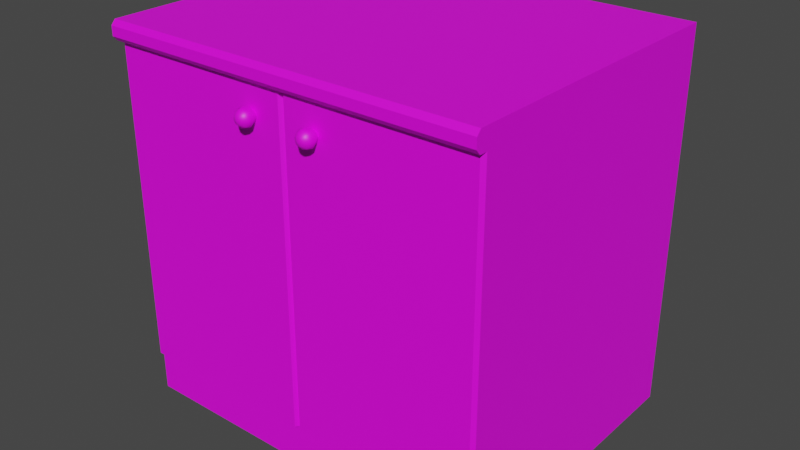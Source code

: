 # Source: KitchenCabinet.blend  (saved by Blender 3.2.14; exported with 4.5.12 LTS)
import bpy
from mathutils import Matrix  # noqa: F401  (used for matrix-valued properties, if any)

bpy.ops.wm.read_factory_settings(use_empty=True)
scene = bpy.context.scene
scene.name = 'Scene'

# ---- collections
col_collection = bpy.data.collections.new('Collection'); scene.collection.children.link(col_collection)

# ---- images (referenced by path relative to the original .blend; pixels are not part of the script)
import os
ASSET_DIR = os.environ.get("B2B_ASSET_DIR", "")  # directory of the original .blend (textures are referenced by path, not embedded)
HERE = os.path.dirname(os.path.abspath(__file__))  # packed textures are extracted next to this script under _unpacked/

def load_image(name, relpath, width, height, colorspace="sRGB"):
    """Load a texture the original file referenced (path relative to the .blend, or extracted next to this script)."""
    p = next((c for c in (os.path.join(HERE, relpath), os.path.join(ASSET_DIR, relpath)) if relpath and os.path.exists(c)), "")
    if p:
        img = bpy.data.images.load(p, check_existing=True)
        img.name = name
    else:  # same state as the original file: an image datablock whose file is absent (Cycles renders it pink)
        img = bpy.data.images.new(name, width, height)
        img.source = "FILE"
        img.filepath = "//" + (relpath or name)
    img.colorspace_settings.name = colorspace
    return img
img_untitled = load_image('Untitled', '', 1024, 1024, 'sRGB')

# ---- materials (node trees are filled in below, after node groups)
mat_material = bpy.data.materials.new('Material')
mat_material.use_transparent_shadow = False

# ---- material node trees
mat_material.use_nodes = True; mat_material.node_tree.nodes.clear()
_N = mat_material.node_tree.nodes; _L = mat_material.node_tree.links
n0 = _N.new('ShaderNodeBsdfPrincipled'); n0.name = 'Principled BSDF'; n0.location = (10, 300)
n0.distribution = 'GGX'
n0.subsurface_method = 'RANDOM_WALK_SKIN'
n0.inputs[3].default_value = 1.45
n0.inputs[27].default_value = (0.0, 0.0, 0.0, 1.0)
n0.inputs[28].default_value = 1.0
n1 = _N.new('ShaderNodeOutputMaterial'); n1.name = 'Material Output'; n1.location = (300, 300)
n2 = _N.new('ShaderNodeTexImage'); n2.name = 'Image Texture'; n2.location = (-280, 280)
n2.image = img_untitled
_L.new(n0.outputs[0], n1.inputs[0])
_L.new(n2.outputs[0], n0.inputs[0])
n1.is_active_output = True

# ---- world
world_world = bpy.data.worlds.new('World'); scene.world = world_world
world_world.use_nodes = True; world_world.node_tree.nodes.clear()
_N = world_world.node_tree.nodes; _L = world_world.node_tree.links
n0 = _N.new('ShaderNodeOutputWorld'); n0.name = 'World Output'; n0.location = (300, 300)
n1 = _N.new('ShaderNodeBackground'); n1.name = 'Background'; n1.location = (10, 300)
n1.inputs[0].default_value = (0.05088, 0.05088, 0.05088, 1.0)
_L.new(n1.outputs[0], n0.inputs[0])
n0.is_active_output = True
world_world.color = (0.05088, 0.05088, 0.05088)
world_world.use_sun_shadow = False
world_world.sun_shadow_jitter_overblur = 0.0

# ---- meshes
me_cube = bpy.data.meshes.new('Cube')
me_cube.from_pydata([(-0.5, -0.4137, 0.0), (-0.5, -0.4137, 0.95), (-0.5, 0.3577, 0.0), (-0.5, 0.3577, 0.95), (0.5, -0.4137, 0.0), (0.5, -0.4137, 0.95), (0.5, 0.3577, 0.0), (0.5, 0.3577, 0.95), (-0.5, -0.4137, 1.0), (-0.5, 0.3577, 1.0), (0.5, 0.3577, 1.0), (0.5, -0.4137, 1.0), (0.5, -0.4527, 0.9627), (0.5, -0.4417, 0.95), (-0.5, -0.4417, 0.95), (-0.5, -0.4527, 0.9627), (0.5, -0.4417, 1.0), (0.5, -0.4527, 0.9873), (-0.5, -0.4527, 0.9873), (-0.5, -0.4417, 1.0), (0.0, -0.4137, 0.0), (0.0, 0.3577, 1.0), (0.0, -0.4137, 1.0), (0.0, -0.4527, 0.9627), (0.0, -0.4417, 0.95), (0.0, -0.4417, 1.0), (0.0, -0.4527, 0.9873), (-0.5, -0.4137, 0.1161), (-0.5, 0.3577, 0.1161), (0.5, 0.3577, 0.1161), (0.5, -0.4137, 0.1161), (0.0, -0.4137, 0.1161), (-0.008248, -0.4296, 0.95), (0.0, -0.4214, 0.95), (0.008248, -0.4296, 0.95), (0.0, -0.4379, 0.95), (0.008248, -0.4296, 0.1161), (-0.008248, -0.4296, 0.1161), (0.0, -0.4214, 0.1161), (-0.4915, -0.4296, 0.1161), (-0.5, -0.4211, 0.1161), (-0.5, -0.4211, 0.95), (-0.4915, -0.4296, 0.95), (-0.5, -0.4381, 0.95), (0.4915, -0.4296, 0.95), (0.5, -0.4211, 0.95), (0.5, -0.4381, 0.95), (0.5, -0.4211, 0.1161), (0.4915, -0.4296, 0.1161), (0.08739, -0.4603, 0.8523), (-0.08739, -0.4689, 0.8845), (-0.08739, -0.4603, 0.8932), (-0.08739, -0.4485, 0.8963), (-0.08739, -0.4367, 0.8908), (-0.08739, -0.428, 0.8872), (0.08739, -0.4689, 0.861), (0.09761, -0.428, 0.8625), (-0.07905, -0.4689, 0.8811), (-0.07295, -0.4603, 0.8872), (-0.07071, -0.4485, 0.8894), (-0.07463, -0.4367, 0.8855), (-0.07716, -0.428, 0.883), (0.08739, -0.4689, 0.8845), (0.1001, -0.4367, 0.86), (-0.0756, -0.4689, 0.8728), (-0.06696, -0.4603, 0.8728), (-0.0638, -0.4485, 0.8728), (-0.06935, -0.4367, 0.8728), (-0.07293, -0.428, 0.8728), (0.1041, -0.4485, 0.8561), (0.1018, -0.4603, 0.8583), (-0.07905, -0.4689, 0.8644), (-0.07295, -0.4603, 0.8583), (-0.07071, -0.4485, 0.8561), (-0.07463, -0.4367, 0.86), (-0.07716, -0.428, 0.8625), (0.09573, -0.4689, 0.8644), (0.1018, -0.428, 0.8728), (-0.08739, -0.4689, 0.861), (-0.08739, -0.4603, 0.8523), (-0.08739, -0.4485, 0.8492), (-0.08739, -0.4367, 0.8547), (-0.08739, -0.428, 0.8583), (0.1054, -0.4367, 0.8728), (-0.08739, -0.4721, 0.8728), (-0.09573, -0.4689, 0.8644), (-0.1018, -0.4603, 0.8583), (-0.1041, -0.4485, 0.8561), (-0.1001, -0.4367, 0.86), (-0.09761, -0.428, 0.8625), (0.111, -0.4485, 0.8728), (0.1078, -0.4603, 0.8728), (-0.09918, -0.4689, 0.8728), (-0.1078, -0.4603, 0.8728), (-0.111, -0.4485, 0.8728), (-0.1054, -0.4367, 0.8728), (-0.1018, -0.428, 0.8728), (0.09918, -0.4689, 0.8728), (0.09761, -0.428, 0.883), (-0.09573, -0.4689, 0.8811), (-0.1018, -0.4603, 0.8872), (-0.1041, -0.4485, 0.8894), (-0.1001, -0.4367, 0.8855), (-0.09761, -0.428, 0.883), (0.1001, -0.4367, 0.8855), (0.1041, -0.4485, 0.8894), (0.1018, -0.4603, 0.8872), (0.09573, -0.4689, 0.8811), (0.08739, -0.428, 0.8872), (0.08739, -0.4367, 0.8908), (0.08739, -0.4485, 0.8963), (0.08739, -0.4603, 0.8932), (0.08739, -0.4485, 0.8492), (0.08739, -0.4367, 0.8547), (0.08739, -0.428, 0.8583), (0.08739, -0.4721, 0.8728), (0.07905, -0.4689, 0.8644), (0.07295, -0.4603, 0.8583), (0.07071, -0.4485, 0.8561), (0.07463, -0.4367, 0.86), (0.07716, -0.428, 0.8625), (0.0756, -0.4689, 0.8728), (0.06696, -0.4603, 0.8728), (0.0638, -0.4485, 0.8728), (0.06935, -0.4367, 0.8728), (0.07293, -0.428, 0.8728), (0.07905, -0.4689, 0.8811), (0.07295, -0.4603, 0.8872), (0.07071, -0.4485, 0.8894), (0.07463, -0.4367, 0.8855), (0.07716, -0.428, 0.883)], [], [(27, 1, 3, 28), (29, 7, 5, 30), (5, 11, 16, 17, 12, 13, 46, 45), (3, 1, 8, 9), (21, 9, 8, 22), (5, 7, 10, 11), (24, 35, 34, 44, 46, 13), (23, 12, 17, 26), (14, 43, 42, 32, 35, 24), (22, 8, 19, 25), (23, 15, 14, 24), (25, 19, 18, 26), (48, 44, 34, 36), (31, 30, 47, 48, 36, 38), (16, 25, 26, 17), (12, 23, 24, 13), (11, 22, 25, 16), (15, 23, 26, 18), (10, 21, 22, 11), (4, 30, 31, 20), (20, 31, 27, 0), (6, 29, 30, 4), (0, 27, 28, 2), (8, 1, 41, 43, 14, 15, 18, 19), (27, 31, 38, 37, 39, 40), (37, 32, 42, 39), (30, 5, 45, 47), (34, 35, 32, 33), (34, 33, 38, 36), (33, 32, 37, 38), (41, 42, 43), (44, 45, 46), (39, 42, 41, 40), (44, 48, 47, 45), (1, 27, 40, 41), (98, 104, 83, 77), (53, 52, 59, 60), (51, 50, 57, 58), (54, 53, 60, 61), (52, 51, 58, 59), (50, 84, 57), (58, 57, 64, 65), (61, 60, 67, 68), (59, 58, 65, 66), (57, 84, 64), (105, 106, 91, 90), (60, 59, 66, 67), (68, 67, 74, 75), (66, 65, 72, 73), (64, 84, 71), (62, 115, 107), (67, 66, 73, 74), (65, 64, 71, 72), (75, 74, 81, 82), (73, 72, 79, 80), (71, 84, 78), (110, 111, 106, 105), (74, 73, 80, 81), (72, 71, 78, 79), (82, 81, 88, 89), (80, 79, 86, 87), (78, 84, 85), (108, 109, 104, 98), (81, 80, 87, 88), (79, 78, 85, 86), (89, 88, 95, 96), (87, 86, 93, 94), (85, 84, 92), (111, 62, 107, 106), (88, 87, 94, 95), (86, 85, 92, 93), (94, 93, 100, 101), (92, 84, 99), (109, 110, 105, 104), (95, 94, 101, 102), (93, 92, 99, 100), (96, 95, 102, 103), (99, 84, 50), (106, 107, 97, 91), (102, 101, 52, 53), (100, 99, 50, 51), (103, 102, 53, 54), (101, 100, 51, 52), (107, 115, 97), (104, 105, 90, 83), (77, 83, 63, 56), (90, 91, 70, 69), (97, 115, 76), (83, 90, 69, 63), (91, 97, 76, 70), (56, 63, 113, 114), (69, 70, 49, 112), (76, 115, 55), (63, 69, 112, 113), (70, 76, 55, 49), (114, 113, 119, 120), (112, 49, 117, 118), (55, 115, 116), (113, 112, 118, 119), (49, 55, 116, 117), (120, 119, 124, 125), (118, 117, 122, 123), (116, 115, 121), (119, 118, 123, 124), (117, 116, 121, 122), (123, 122, 127, 128), (121, 115, 126), (124, 123, 128, 129), (122, 121, 126, 127), (125, 124, 129, 130), (126, 115, 62), (129, 128, 110, 109), (127, 126, 62, 111), (130, 129, 109, 108), (128, 127, 111, 110)])
me_cube.polygons.foreach_set('use_smooth', [0, 0, 0, 0, 0, 0, 0, 0, 0, 0, 0, 0, 0, 0, 0, 0, 0, 0, 0, 0, 0, 0, 0, 0, 0, 0, 0, 0, 0, 0, 0, 0, 0, 0, 0, 1, 1, 1, 1, 1, 1, 1, 1, 1, 1, 1, 1, 1, 1, 1, 1, 1, 1, 1, 1, 1, 1, 1, 1, 1, 1, 1, 1, 1, 1, 1, 1, 1, 1, 1, 1, 1, 1, 1, 1, 1, 1, 1, 1, 1, 1, 1, 1, 1, 1, 1, 1, 1, 1, 1, 1, 1, 1, 1, 1, 1, 1, 1, 1, 1, 1, 1, 1, 1, 1, 1, 1, 1, 1, 1, 1, 1, 1, 1, 1])
_uv = me_cube.uv_layers.new(name='UVMap')
_uv.uv.foreach_set('vector', [0.6812, 0.3208, 0.6812, 0.000189, 0.9778, 0.000189, 0.9778, 0.3208, 0.0001887, 0.3208, 0.0001887, 0.0001887, 0.2968, 0.0001887, 0.2968, 0.3208, 0.4039, 0.6624, 0.4231, 0.6624, 0.4231, 0.6732, 0.4182, 0.6774, 0.4088, 0.6774, 0.4039, 0.6732, 0.4039, 0.6718, 0.4039, 0.6653, 0.01941, 0.3658, 0.01941, 0.6624, 0.0001887, 0.6624, 0.0001893, 0.3658, 0.4235, 0.558, 0.4235, 0.3658, 0.7201, 0.3658, 0.7201, 0.558, 0.4039, 0.6624, 0.4039, 0.3658, 0.4231, 0.3658, 0.4231, 0.6624, 0.2116, 0.6732, 0.2116, 0.6717, 0.2148, 0.6685, 0.4006, 0.6685, 0.4039, 0.6718, 0.4039, 0.6732, 0.2116, 0.6796, 0.4039, 0.6796, 0.4039, 0.6891, 0.2116, 0.6891, 0.01941, 0.6732, 0.01941, 0.6718, 0.02268, 0.6685, 0.2085, 0.6685, 0.2116, 0.6717, 0.2116, 0.6732, 0.2116, 0.7063, 0.01941, 0.7063, 0.01941, 0.6955, 0.2116, 0.6955, 0.2116, 0.6796, 0.01941, 0.6796, 0.01941, 0.6732, 0.2116, 0.6732, 0.2116, 0.6955, 0.01941, 0.6955, 0.01941, 0.6891, 0.2116, 0.6891, 0.9095, 0.683, 0.9095, 0.9998, 0.726, 0.9998, 0.726, 0.683, 0.01283, 0.7067, 0.01283, 0.8989, 0.00997, 0.8989, 0.0067, 0.8957, 0.0067, 0.7099, 0.009871, 0.7067, 0.4039, 0.6955, 0.2116, 0.6955, 0.2116, 0.6891, 0.4039, 0.6891, 0.4039, 0.6796, 0.2116, 0.6796, 0.2116, 0.6732, 0.4039, 0.6732, 0.4039, 0.7063, 0.2116, 0.7063, 0.2116, 0.6955, 0.4039, 0.6955, 0.01941, 0.6796, 0.2116, 0.6796, 0.2116, 0.6891, 0.01941, 0.6891, 0.4235, 0.7503, 0.4235, 0.558, 0.7201, 0.558, 0.7201, 0.7503, 0.2968, 0.3654, 0.2968, 0.3208, 0.489, 0.3208, 0.489, 0.3654, 0.489, 0.3654, 0.489, 0.3208, 0.6812, 0.3208, 0.6812, 0.3654, 0.0001889, 0.3654, 0.0001887, 0.3208, 0.2968, 0.3208, 0.2968, 0.3654, 0.6812, 0.3654, 0.6812, 0.3208, 0.9778, 0.3208, 0.9778, 0.3654, 0.0001887, 0.6624, 0.01941, 0.6624, 0.01941, 0.6653, 0.01941, 0.6718, 0.01941, 0.6732, 0.01451, 0.6774, 0.005087, 0.6774, 0.0001887, 0.6732, 0.006323, 0.7067, 0.006323, 0.8989, 0.00336, 0.8989, 0.0001887, 0.8958, 0.0001887, 0.71, 0.003459, 0.7067, 0.9151, 0.3658, 0.9151, 0.6826, 0.7315, 0.6826, 0.7315, 0.3658, 0.9206, 0.683, 0.9206, 0.9998, 0.9151, 0.9998, 0.9151, 0.683, 0.2148, 0.6685, 0.2116, 0.6717, 0.2085, 0.6685, 0.2116, 0.6653, 0.726, 0.9998, 0.7204, 0.9998, 0.7204, 0.683, 0.726, 0.683, 0.9206, 0.6826, 0.9151, 0.6826, 0.9151, 0.3658, 0.9206, 0.3658, 0.01941, 0.6653, 0.02268, 0.6685, 0.01941, 0.6718, 0.4006, 0.6685, 0.4039, 0.6653, 0.4039, 0.6718, 0.7315, 0.3658, 0.7315, 0.6826, 0.726, 0.6826, 0.726, 0.3658, 0.9095, 0.9998, 0.9095, 0.683, 0.9151, 0.683, 0.9151, 0.9998, 0.7204, 0.6826, 0.7204, 0.3659, 0.726, 0.3658, 0.726, 0.6826, 0.7614, 0.0001001, 0.7436, 0.1574, 0.6531, 0.1849, 0.5693, 0.08376, 0.3307, 0.2084, 0.2682, 0.2499, 0.2325, 0.2278, 0.2436, 0.1574, 0.2472, 0.2644, 0.2346, 0.2727, 0.2254, 0.2675, 0.2286, 0.2515, 0.4999, 0.09294, 0.3307, 0.2084, 0.2436, 0.1574, 0.2614, 0.0001001, 0.2682, 0.2499, 0.2472, 0.2644, 0.2286, 0.2515, 0.2325, 0.2278, 0.2346, 0.2727, 0.2238, 0.2811, 0.2254, 0.2675, 0.2286, 0.2515, 0.2254, 0.2675, 0.2153, 0.2706, 0.2064, 0.2578, 0.2614, 0.0001001, 0.2436, 0.1574, 0.1531, 0.1849, 0.0693, 0.08376, 0.2325, 0.2278, 0.2286, 0.2515, 0.2064, 0.2578, 0.1934, 0.2381, 0.2254, 0.2675, 0.2238, 0.2811, 0.2153, 0.2706, 0.7325, 0.2278, 0.7286, 0.2515, 0.7064, 0.2578, 0.6934, 0.2381, 0.2436, 0.1574, 0.2325, 0.2278, 0.1934, 0.2381, 0.1531, 0.1849, 0.0693, 0.08376, 0.1531, 0.1849, 0.1111, 0.2628, 0.0001001, 0.2499, 0.1934, 0.2381, 0.2064, 0.2578, 0.1956, 0.2771, 0.1732, 0.2722, 0.2153, 0.2706, 0.2238, 0.2811, 0.2106, 0.2796, 0.7346, 0.2727, 0.7238, 0.2811, 0.7254, 0.2675, 0.1531, 0.1849, 0.1934, 0.2381, 0.1732, 0.2722, 0.1111, 0.2628, 0.2064, 0.2578, 0.2153, 0.2706, 0.2106, 0.2796, 0.1956, 0.2771, 0.0001001, 0.2499, 0.1111, 0.2628, 0.1308, 0.3446, 0.05469, 0.3961, 0.1732, 0.2722, 0.1956, 0.2771, 0.2014, 0.2981, 0.182, 0.31, 0.2106, 0.2796, 0.2238, 0.2811, 0.2135, 0.2891, 0.7682, 0.2499, 0.7472, 0.2644, 0.7286, 0.2515, 0.7325, 0.2278, 0.1111, 0.2628, 0.1732, 0.2722, 0.182, 0.31, 0.1308, 0.3446, 0.1956, 0.2771, 0.2106, 0.2796, 0.2135, 0.2891, 0.2014, 0.2981, 0.05469, 0.3961, 0.1308, 0.3446, 0.1994, 0.3933, 0.1704, 0.5014, 0.182, 0.31, 0.2014, 0.2981, 0.2198, 0.3095, 0.2139, 0.3316, 0.2135, 0.2891, 0.2238, 0.2811, 0.222, 0.2946, 0.9999, 0.09294, 0.8307, 0.2084, 0.7436, 0.1574, 0.7614, 0.0001001, 0.1308, 0.3446, 0.182, 0.31, 0.2139, 0.3316, 0.1994, 0.3933, 0.2014, 0.2981, 0.2135, 0.2891, 0.222, 0.2946, 0.2198, 0.3095, 0.1704, 0.5014, 0.1994, 0.3933, 0.2876, 0.3827, 0.3512, 0.4982, 0.2139, 0.3316, 0.2198, 0.3095, 0.241, 0.3041, 0.2528, 0.3246, 0.222, 0.2946, 0.2238, 0.2811, 0.2318, 0.2916, 0.7472, 0.2644, 0.7346, 0.2727, 0.7254, 0.2675, 0.7286, 0.2515, 0.1994, 0.3933, 0.2139, 0.3316, 0.2528, 0.3246, 0.2876, 0.3827, 0.2198, 0.3095, 0.222, 0.2946, 0.2318, 0.2916, 0.241, 0.3041, 0.2528, 0.3246, 0.241, 0.3041, 0.2529, 0.2854, 0.2764, 0.2914, 0.2318, 0.2916, 0.2238, 0.2811, 0.2375, 0.2829, 0.8307, 0.2084, 0.7682, 0.2499, 0.7325, 0.2278, 0.7436, 0.1574, 0.2876, 0.3827, 0.2528, 0.3246, 0.2764, 0.2914, 0.3466, 0.3082, 0.241, 0.3041, 0.2318, 0.2916, 0.2375, 0.2829, 0.2529, 0.2854, 0.3512, 0.4982, 0.2876, 0.3827, 0.3466, 0.3082, 0.4999, 0.3494, 0.2375, 0.2829, 0.2238, 0.2811, 0.2346, 0.2727, 0.7286, 0.2515, 0.7254, 0.2675, 0.7153, 0.2706, 0.7064, 0.2578, 0.3466, 0.3082, 0.2764, 0.2914, 0.2682, 0.2499, 0.3307, 0.2084, 0.2529, 0.2854, 0.2375, 0.2829, 0.2346, 0.2727, 0.2472, 0.2644, 0.4999, 0.3494, 0.3466, 0.3082, 0.3307, 0.2084, 0.4999, 0.09294, 0.2764, 0.2914, 0.2529, 0.2854, 0.2472, 0.2644, 0.2682, 0.2499, 0.7254, 0.2675, 0.7238, 0.2811, 0.7153, 0.2706, 0.7436, 0.1574, 0.7325, 0.2278, 0.6934, 0.2381, 0.6531, 0.1849, 0.5693, 0.08376, 0.6531, 0.1849, 0.6111, 0.2628, 0.5001, 0.2499, 0.6934, 0.2381, 0.7064, 0.2578, 0.6956, 0.2771, 0.6732, 0.2722, 0.7153, 0.2706, 0.7238, 0.2811, 0.7106, 0.2796, 0.6531, 0.1849, 0.6934, 0.2381, 0.6732, 0.2722, 0.6111, 0.2628, 0.7064, 0.2578, 0.7153, 0.2706, 0.7106, 0.2796, 0.6956, 0.2771, 0.5001, 0.2499, 0.6111, 0.2628, 0.6308, 0.3446, 0.5547, 0.3961, 0.6732, 0.2722, 0.6956, 0.2771, 0.7014, 0.2981, 0.682, 0.31, 0.7106, 0.2796, 0.7238, 0.2811, 0.7135, 0.2891, 0.6111, 0.2628, 0.6732, 0.2722, 0.682, 0.31, 0.6308, 0.3446, 0.6956, 0.2771, 0.7106, 0.2796, 0.7135, 0.2891, 0.7014, 0.2981, 0.5547, 0.3961, 0.6308, 0.3446, 0.6994, 0.3933, 0.6704, 0.5014, 0.682, 0.31, 0.7014, 0.2981, 0.7198, 0.3095, 0.7139, 0.3316, 0.7135, 0.2891, 0.7238, 0.2811, 0.722, 0.2946, 0.6308, 0.3446, 0.682, 0.31, 0.7139, 0.3316, 0.6994, 0.3933, 0.7014, 0.2981, 0.7135, 0.2891, 0.722, 0.2946, 0.7198, 0.3095, 0.6704, 0.5014, 0.6994, 0.3933, 0.7876, 0.3827, 0.8512, 0.4982, 0.7139, 0.3316, 0.7198, 0.3095, 0.741, 0.3041, 0.7528, 0.3246, 0.722, 0.2946, 0.7238, 0.2811, 0.7318, 0.2916, 0.6994, 0.3933, 0.7139, 0.3316, 0.7528, 0.3246, 0.7876, 0.3827, 0.7198, 0.3095, 0.722, 0.2946, 0.7318, 0.2916, 0.741, 0.3041, 0.7528, 0.3246, 0.741, 0.3041, 0.7529, 0.2854, 0.7764, 0.2914, 0.7318, 0.2916, 0.7238, 0.2811, 0.7375, 0.2829, 0.7876, 0.3827, 0.7528, 0.3246, 0.7764, 0.2914, 0.8466, 0.3082, 0.741, 0.3041, 0.7318, 0.2916, 0.7375, 0.2829, 0.7529, 0.2854, 0.8512, 0.4982, 0.7876, 0.3827, 0.8466, 0.3082, 0.9999, 0.3494, 0.7375, 0.2829, 0.7238, 0.2811, 0.7346, 0.2727, 0.8466, 0.3082, 0.7764, 0.2914, 0.7682, 0.2499, 0.8307, 0.2084, 0.7529, 0.2854, 0.7375, 0.2829, 0.7346, 0.2727, 0.7472, 0.2644, 0.9999, 0.3494, 0.8466, 0.3082, 0.8307, 0.2084, 0.9999, 0.09294, 0.7764, 0.2914, 0.7529, 0.2854, 0.7472, 0.2644, 0.7682, 0.2499])
me_cube.materials.append(mat_material)
me_cube.update()

# ---- objects
ob_kitchencabinet = bpy.data.objects.new('KitchenCabinet', me_cube)

# ---- transforms, parenting, visibility, modifiers, constraints
ob_kitchencabinet.location = (0.0, 0.0, 0.0)

# ---- collection membership
col_collection.objects.link(ob_kitchencabinet)

# ---- scene / render settings (as saved in the file)
scene.frame_start = 1; scene.frame_end = 250; scene.frame_set(1)
scene.render.engine = 'BLENDER_EEVEE_NEXT'
scene.cycles.sampling_pattern = 'TABULATED_SOBOL'
scene.cycles.use_light_tree = False
scene.view_settings.view_transform = 'Filmic'
bpy.context.view_layer.update()

# ---- added for rendering (the .blend has no active camera and no usable light): camera, sun
cam_auto = bpy.data.cameras.new('AutoCamera')
cam_auto.lens = 50.0
cam_auto.sensor_width = 36.0
cam_auto.clip_end = 1000.0
ob_auto_camera = bpy.data.objects.new('AutoCamera', cam_auto)
scene.collection.objects.link(ob_auto_camera)
ob_auto_camera.location = (1.51707, -1.87765, 1.71366)
ob_auto_camera.rotation_euler = (1.09748, -7.21219e-08, 0.694738)
scene.camera = ob_auto_camera
light_auto_sun = bpy.data.lights.new('AutoSun', 'SUN')
light_auto_sun.energy = 3.0
light_auto_sun.angle = 0.0523599
ob_auto_sun = bpy.data.objects.new('AutoSun', light_auto_sun)
scene.collection.objects.link(ob_auto_sun)
ob_auto_sun.rotation_euler = (0.872665, 0.174533, 0.523599)
bpy.context.view_layer.update()

